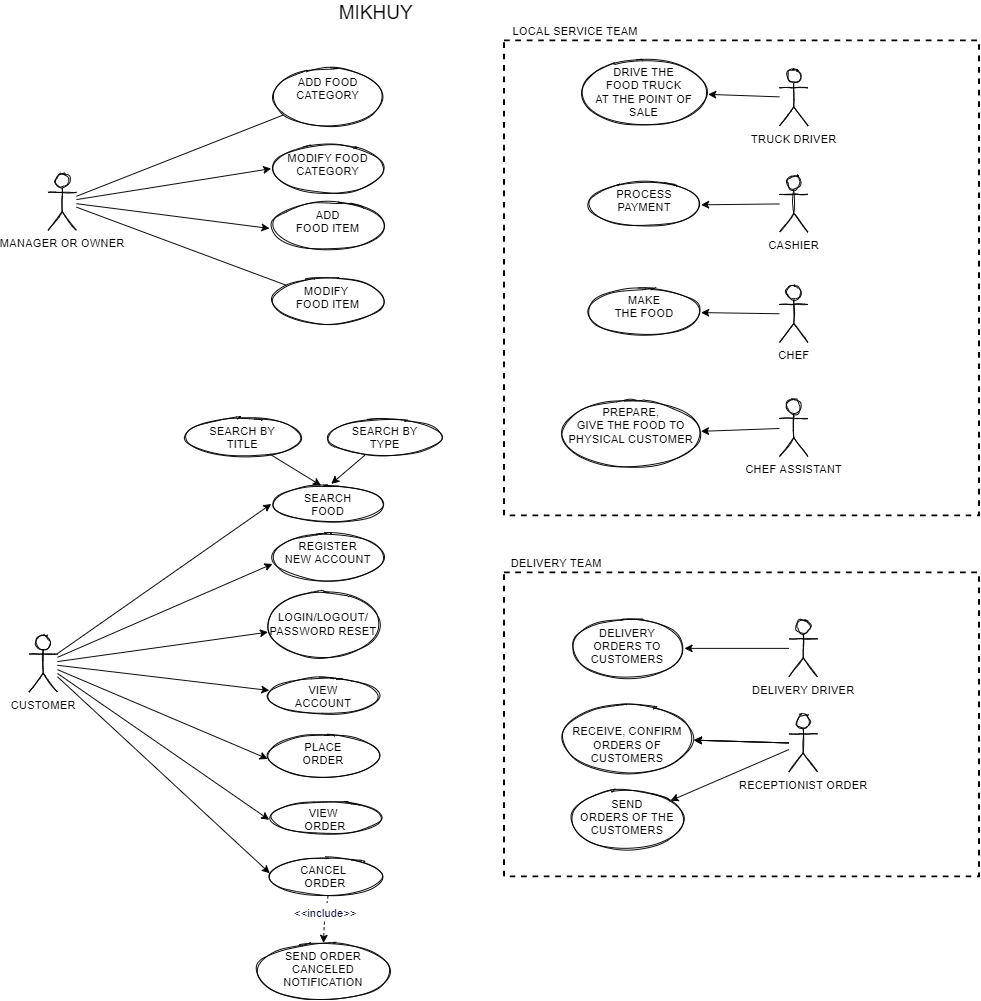

The diagram above was exported from draw.io. Its source (the exported page's mxGraphModel, read from the mxfile embedded in the PNG):
<mxGraphModel dx="1551" dy="1993" grid="1" gridSize="10" guides="1" tooltips="1" connect="1" arrows="1" fold="1" page="1" pageScale="1" pageWidth="1169" pageHeight="827" math="0" shadow="0">
  <root>
    <mxCell id="0" />
    <mxCell id="1" parent="0" />
    <mxCell id="KtPGF00htfcNWFjSC_Gf-41" value="" style="whiteSpace=wrap;html=1;aspect=fixed;fillColor=none;dashed=1;strokeWidth=2;" parent="1" vertex="1">
      <mxGeometry x="530" y="-70" width="500" height="500" as="geometry" />
    </mxCell>
    <mxCell id="ZVtUCfVv1dml8f6awxWP-3" value="" style="rounded=0;orthogonalLoop=1;jettySize=auto;html=1;entryX=0;entryY=0.5;entryDx=0;entryDy=0;" parent="1" source="9g6AFmZuiu7kK_45ur3o-1" target="ZVtUCfVv1dml8f6awxWP-2" edge="1">
      <mxGeometry relative="1" as="geometry" />
    </mxCell>
    <mxCell id="ZVtUCfVv1dml8f6awxWP-37" style="edgeStyle=none;rounded=0;orthogonalLoop=1;jettySize=auto;html=1;entryX=-0.015;entryY=0.559;entryDx=0;entryDy=0;entryPerimeter=0;" parent="1" source="9g6AFmZuiu7kK_45ur3o-1" target="ZVtUCfVv1dml8f6awxWP-36" edge="1">
      <mxGeometry relative="1" as="geometry" />
    </mxCell>
    <mxCell id="KtPGF00htfcNWFjSC_Gf-38" value="" style="edgeStyle=none;rounded=0;orthogonalLoop=1;jettySize=auto;html=1;endArrow=none;endFill=0;" parent="1" source="9g6AFmZuiu7kK_45ur3o-1" target="KtPGF00htfcNWFjSC_Gf-37" edge="1">
      <mxGeometry relative="1" as="geometry" />
    </mxCell>
    <mxCell id="KtPGF00htfcNWFjSC_Gf-40" value="" style="edgeStyle=none;rounded=0;orthogonalLoop=1;jettySize=auto;html=1;endArrow=none;endFill=0;" parent="1" source="9g6AFmZuiu7kK_45ur3o-1" target="KtPGF00htfcNWFjSC_Gf-39" edge="1">
      <mxGeometry relative="1" as="geometry" />
    </mxCell>
    <mxCell id="9g6AFmZuiu7kK_45ur3o-1" value="MANAGER OR OWNER" style="shape=umlActor;verticalLabelPosition=bottom;verticalAlign=top;html=1;outlineConnect=0;sketch=1;rounded=1;fillColor=none;" parent="1" vertex="1">
      <mxGeometry x="50" y="70" width="30" height="60" as="geometry" />
    </mxCell>
    <mxCell id="ZVtUCfVv1dml8f6awxWP-49" value="" style="edgeStyle=none;rounded=0;orthogonalLoop=1;jettySize=auto;html=1;" parent="1" source="9g6AFmZuiu7kK_45ur3o-2" target="ZVtUCfVv1dml8f6awxWP-48" edge="1">
      <mxGeometry relative="1" as="geometry" />
    </mxCell>
    <mxCell id="9g6AFmZuiu7kK_45ur3o-2" value="TRUCK DRIVER" style="shape=umlActor;verticalLabelPosition=bottom;verticalAlign=top;html=1;outlineConnect=0;sketch=1;rounded=1;fillColor=none;" parent="1" vertex="1">
      <mxGeometry x="820" y="-40" width="30" height="60" as="geometry" />
    </mxCell>
    <mxCell id="ZVtUCfVv1dml8f6awxWP-47" value="" style="edgeStyle=none;rounded=0;orthogonalLoop=1;jettySize=auto;html=1;" parent="1" source="9g6AFmZuiu7kK_45ur3o-3" target="ZVtUCfVv1dml8f6awxWP-46" edge="1">
      <mxGeometry relative="1" as="geometry" />
    </mxCell>
    <mxCell id="9g6AFmZuiu7kK_45ur3o-3" value="CASHIER" style="shape=umlActor;verticalLabelPosition=bottom;verticalAlign=top;html=1;outlineConnect=0;sketch=1;rounded=1;fillColor=none;" parent="1" vertex="1">
      <mxGeometry x="820" y="72" width="30" height="60" as="geometry" />
    </mxCell>
    <mxCell id="ZVtUCfVv1dml8f6awxWP-5" value="" style="edgeStyle=none;rounded=0;orthogonalLoop=1;jettySize=auto;html=1;" parent="1" source="9g6AFmZuiu7kK_45ur3o-4" target="ZVtUCfVv1dml8f6awxWP-4" edge="1">
      <mxGeometry relative="1" as="geometry" />
    </mxCell>
    <mxCell id="9g6AFmZuiu7kK_45ur3o-4" value="DELIVERY DRIVER" style="shape=umlActor;verticalLabelPosition=bottom;verticalAlign=top;html=1;outlineConnect=0;sketch=1;rounded=1;fillColor=none;" parent="1" vertex="1">
      <mxGeometry x="830" y="540" width="30" height="60" as="geometry" />
    </mxCell>
    <mxCell id="ZVtUCfVv1dml8f6awxWP-45" value="" style="edgeStyle=none;rounded=0;orthogonalLoop=1;jettySize=auto;html=1;" parent="1" source="9g6AFmZuiu7kK_45ur3o-5" target="ZVtUCfVv1dml8f6awxWP-44" edge="1">
      <mxGeometry relative="1" as="geometry" />
    </mxCell>
    <mxCell id="9g6AFmZuiu7kK_45ur3o-5" value="CHEF" style="shape=umlActor;verticalLabelPosition=bottom;verticalAlign=top;html=1;outlineConnect=0;sketch=1;rounded=1;fillColor=none;" parent="1" vertex="1">
      <mxGeometry x="820" y="188" width="30" height="60" as="geometry" />
    </mxCell>
    <mxCell id="ZVtUCfVv1dml8f6awxWP-51" value="" style="edgeStyle=none;rounded=0;orthogonalLoop=1;jettySize=auto;html=1;" parent="1" source="9g6AFmZuiu7kK_45ur3o-6" target="ZVtUCfVv1dml8f6awxWP-50" edge="1">
      <mxGeometry relative="1" as="geometry" />
    </mxCell>
    <mxCell id="9g6AFmZuiu7kK_45ur3o-6" value="CHEF ASSISTANT" style="shape=umlActor;verticalLabelPosition=bottom;verticalAlign=top;html=1;outlineConnect=0;sketch=1;rounded=1;fillColor=none;" parent="1" vertex="1">
      <mxGeometry x="820" y="308" width="30" height="60" as="geometry" />
    </mxCell>
    <mxCell id="ZVtUCfVv1dml8f6awxWP-39" value="" style="edgeStyle=none;rounded=0;orthogonalLoop=1;jettySize=auto;html=1;" parent="1" source="9g6AFmZuiu7kK_45ur3o-8" target="ZVtUCfVv1dml8f6awxWP-38" edge="1">
      <mxGeometry relative="1" as="geometry" />
    </mxCell>
    <mxCell id="ZVtUCfVv1dml8f6awxWP-40" value="" style="edgeStyle=none;rounded=0;orthogonalLoop=1;jettySize=auto;html=1;" parent="1" source="9g6AFmZuiu7kK_45ur3o-8" target="ZVtUCfVv1dml8f6awxWP-38" edge="1">
      <mxGeometry relative="1" as="geometry" />
    </mxCell>
    <mxCell id="ZVtUCfVv1dml8f6awxWP-41" value="" style="edgeStyle=none;rounded=0;orthogonalLoop=1;jettySize=auto;html=1;" parent="1" source="9g6AFmZuiu7kK_45ur3o-8" target="ZVtUCfVv1dml8f6awxWP-38" edge="1">
      <mxGeometry relative="1" as="geometry" />
    </mxCell>
    <mxCell id="ZVtUCfVv1dml8f6awxWP-43" value="" style="edgeStyle=none;rounded=0;orthogonalLoop=1;jettySize=auto;html=1;" parent="1" source="9g6AFmZuiu7kK_45ur3o-8" target="ZVtUCfVv1dml8f6awxWP-42" edge="1">
      <mxGeometry relative="1" as="geometry" />
    </mxCell>
    <mxCell id="9g6AFmZuiu7kK_45ur3o-8" value="RECEPTIONIST ORDER" style="shape=umlActor;verticalLabelPosition=bottom;verticalAlign=top;html=1;outlineConnect=0;sketch=1;rounded=1;fillColor=none;" parent="1" vertex="1">
      <mxGeometry x="830" y="640" width="30" height="60" as="geometry" />
    </mxCell>
    <mxCell id="ZVtUCfVv1dml8f6awxWP-2" value="MODIFY FOOD&lt;br&gt;CATEGORY" style="ellipse;whiteSpace=wrap;html=1;rounded=1;verticalAlign=top;fillColor=none;sketch=1;" parent="1" vertex="1">
      <mxGeometry x="285" y="40" width="120" height="50" as="geometry" />
    </mxCell>
    <mxCell id="ZVtUCfVv1dml8f6awxWP-4" value="DELIVERY&lt;br&gt;ORDERS TO&lt;br&gt;CUSTOMERS" style="ellipse;whiteSpace=wrap;html=1;rounded=1;verticalAlign=top;fillColor=none;sketch=1;" parent="1" vertex="1">
      <mxGeometry x="600" y="540" width="120" height="60" as="geometry" />
    </mxCell>
    <mxCell id="ZVtUCfVv1dml8f6awxWP-15" value="" style="edgeStyle=none;rounded=0;orthogonalLoop=1;jettySize=auto;html=1;entryX=0.011;entryY=0.572;entryDx=0;entryDy=0;entryPerimeter=0;" parent="1" source="ZVtUCfVv1dml8f6awxWP-10" target="ZVtUCfVv1dml8f6awxWP-14" edge="1">
      <mxGeometry relative="1" as="geometry" />
    </mxCell>
    <mxCell id="ZVtUCfVv1dml8f6awxWP-21" value="" style="edgeStyle=none;rounded=0;orthogonalLoop=1;jettySize=auto;html=1;" parent="1" source="ZVtUCfVv1dml8f6awxWP-10" target="ZVtUCfVv1dml8f6awxWP-20" edge="1">
      <mxGeometry relative="1" as="geometry" />
    </mxCell>
    <mxCell id="ZVtUCfVv1dml8f6awxWP-23" value="" style="edgeStyle=none;rounded=0;orthogonalLoop=1;jettySize=auto;html=1;entryX=0.008;entryY=0.417;entryDx=0;entryDy=0;entryPerimeter=0;" parent="1" source="ZVtUCfVv1dml8f6awxWP-10" target="ZVtUCfVv1dml8f6awxWP-22" edge="1">
      <mxGeometry relative="1" as="geometry" />
    </mxCell>
    <mxCell id="ZVtUCfVv1dml8f6awxWP-29" value="" style="edgeStyle=none;rounded=0;orthogonalLoop=1;jettySize=auto;html=1;entryX=0.025;entryY=0.358;entryDx=0;entryDy=0;entryPerimeter=0;" parent="1" source="ZVtUCfVv1dml8f6awxWP-10" target="ZVtUCfVv1dml8f6awxWP-28" edge="1">
      <mxGeometry relative="1" as="geometry" />
    </mxCell>
    <mxCell id="ZVtUCfVv1dml8f6awxWP-31" value="" style="edgeStyle=none;rounded=0;orthogonalLoop=1;jettySize=auto;html=1;entryX=0;entryY=0.5;entryDx=0;entryDy=0;" parent="1" source="ZVtUCfVv1dml8f6awxWP-10" target="ZVtUCfVv1dml8f6awxWP-30" edge="1">
      <mxGeometry relative="1" as="geometry" />
    </mxCell>
    <mxCell id="ZVtUCfVv1dml8f6awxWP-33" value="" style="edgeStyle=none;rounded=0;orthogonalLoop=1;jettySize=auto;html=1;entryX=0.003;entryY=0.568;entryDx=0;entryDy=0;entryPerimeter=0;" parent="1" source="ZVtUCfVv1dml8f6awxWP-10" target="ZVtUCfVv1dml8f6awxWP-32" edge="1">
      <mxGeometry relative="1" as="geometry" />
    </mxCell>
    <mxCell id="ZVtUCfVv1dml8f6awxWP-35" value="" style="edgeStyle=none;rounded=0;orthogonalLoop=1;jettySize=auto;html=1;entryX=0.011;entryY=0.642;entryDx=0;entryDy=0;entryPerimeter=0;" parent="1" source="ZVtUCfVv1dml8f6awxWP-10" target="ZVtUCfVv1dml8f6awxWP-34" edge="1">
      <mxGeometry relative="1" as="geometry" />
    </mxCell>
    <mxCell id="ZVtUCfVv1dml8f6awxWP-10" value="CUSTOMER" style="shape=umlActor;verticalLabelPosition=bottom;verticalAlign=top;html=1;outlineConnect=0;sketch=1;rounded=1;fillColor=none;" parent="1" vertex="1">
      <mxGeometry x="30" y="556" width="30" height="60" as="geometry" />
    </mxCell>
    <mxCell id="ZVtUCfVv1dml8f6awxWP-14" value="PLACE&lt;br&gt;ORDER" style="ellipse;whiteSpace=wrap;html=1;rounded=1;verticalAlign=top;fillColor=none;sketch=1;" parent="1" vertex="1">
      <mxGeometry x="280" y="660" width="120" height="46" as="geometry" />
    </mxCell>
    <mxCell id="ZVtUCfVv1dml8f6awxWP-20" value="&lt;br&gt;LOGIN/LOGOUT/&lt;br&gt;PASSWORD RESET" style="ellipse;whiteSpace=wrap;html=1;rounded=1;verticalAlign=top;fillColor=none;sketch=1;" parent="1" vertex="1">
      <mxGeometry x="280" y="510" width="120" height="70" as="geometry" />
    </mxCell>
    <mxCell id="KtPGF00htfcNWFjSC_Gf-12" style="edgeStyle=none;rounded=0;orthogonalLoop=1;jettySize=auto;html=1;entryX=0.5;entryY=0;entryDx=0;entryDy=0;dashed=1;exitX=0.481;exitY=0.983;exitDx=0;exitDy=0;exitPerimeter=0;startArrow=none;" parent="1" source="KtPGF00htfcNWFjSC_Gf-9" target="KtPGF00htfcNWFjSC_Gf-8" edge="1">
      <mxGeometry relative="1" as="geometry" />
    </mxCell>
    <mxCell id="ZVtUCfVv1dml8f6awxWP-22" value="CANCEL &lt;br&gt;ORDER" style="ellipse;whiteSpace=wrap;html=1;rounded=1;verticalAlign=top;fillColor=none;sketch=1;" parent="1" vertex="1">
      <mxGeometry x="282.5" y="790" width="120" height="40" as="geometry" />
    </mxCell>
    <mxCell id="ZVtUCfVv1dml8f6awxWP-28" value="VIEW&lt;br&gt;ACCOUNT" style="ellipse;whiteSpace=wrap;html=1;rounded=1;verticalAlign=top;fillColor=none;sketch=1;" parent="1" vertex="1">
      <mxGeometry x="280" y="600" width="120" height="40" as="geometry" />
    </mxCell>
    <mxCell id="ZVtUCfVv1dml8f6awxWP-30" value="SEARCH&lt;br&gt;FOOD" style="ellipse;whiteSpace=wrap;html=1;rounded=1;verticalAlign=top;fillColor=none;sketch=1;" parent="1" vertex="1">
      <mxGeometry x="285" y="398" width="120" height="40" as="geometry" />
    </mxCell>
    <mxCell id="ZVtUCfVv1dml8f6awxWP-32" value="VIEW&amp;nbsp;&lt;br&gt;ORDER" style="ellipse;whiteSpace=wrap;html=1;rounded=1;verticalAlign=top;fillColor=none;sketch=1;" parent="1" vertex="1">
      <mxGeometry x="282.5" y="730" width="120" height="36" as="geometry" />
    </mxCell>
    <mxCell id="ZVtUCfVv1dml8f6awxWP-34" value="REGISTER&lt;br&gt;NEW ACCOUNT" style="ellipse;whiteSpace=wrap;html=1;rounded=1;verticalAlign=top;fillColor=none;sketch=1;" parent="1" vertex="1">
      <mxGeometry x="285" y="449" width="120" height="50" as="geometry" />
    </mxCell>
    <mxCell id="ZVtUCfVv1dml8f6awxWP-36" value="ADD&lt;br&gt;FOOD ITEM" style="ellipse;whiteSpace=wrap;html=1;rounded=1;verticalAlign=top;fillColor=none;sketch=1;" parent="1" vertex="1">
      <mxGeometry x="285" y="100" width="120" height="50" as="geometry" />
    </mxCell>
    <mxCell id="ZVtUCfVv1dml8f6awxWP-38" value="&lt;br&gt;RECEIVE, CONFIRM&lt;br&gt;ORDERS OF&lt;br&gt;CUSTOMERS" style="ellipse;whiteSpace=wrap;html=1;rounded=1;verticalAlign=top;fillColor=none;sketch=1;" parent="1" vertex="1">
      <mxGeometry x="590" y="630" width="140" height="70" as="geometry" />
    </mxCell>
    <mxCell id="ZVtUCfVv1dml8f6awxWP-42" value="SEND&lt;br&gt;ORDERS OF THE&lt;br&gt;CUSTOMERS" style="ellipse;whiteSpace=wrap;html=1;rounded=1;verticalAlign=top;fillColor=none;sketch=1;" parent="1" vertex="1">
      <mxGeometry x="600" y="720" width="120" height="60" as="geometry" />
    </mxCell>
    <mxCell id="ZVtUCfVv1dml8f6awxWP-44" value="MAKE&lt;br&gt;THE FOOD" style="ellipse;whiteSpace=wrap;html=1;rounded=1;verticalAlign=top;fillColor=none;sketch=1;" parent="1" vertex="1">
      <mxGeometry x="617.5" y="190" width="120" height="52" as="geometry" />
    </mxCell>
    <mxCell id="ZVtUCfVv1dml8f6awxWP-46" value="PROCESS&lt;br&gt;PAYMENT" style="ellipse;whiteSpace=wrap;html=1;rounded=1;verticalAlign=top;fillColor=none;sketch=1;" parent="1" vertex="1">
      <mxGeometry x="617.5" y="78" width="120" height="48" as="geometry" />
    </mxCell>
    <mxCell id="ZVtUCfVv1dml8f6awxWP-48" value="DRIVE THE&lt;br&gt;FOOD TRUCK&lt;br&gt;AT THE POINT OF&lt;br&gt;SALE" style="ellipse;whiteSpace=wrap;html=1;rounded=1;verticalAlign=top;fillColor=none;sketch=1;" parent="1" vertex="1">
      <mxGeometry x="610" y="-50" width="135" height="70" as="geometry" />
    </mxCell>
    <mxCell id="ZVtUCfVv1dml8f6awxWP-50" value="PREPARE,&lt;br&gt;GIVE THE FOOD TO&lt;br&gt;PHYSICAL CUSTOMER" style="ellipse;whiteSpace=wrap;html=1;rounded=1;verticalAlign=top;fillColor=none;sketch=1;" parent="1" vertex="1">
      <mxGeometry x="590" y="308" width="147.5" height="72" as="geometry" />
    </mxCell>
    <mxCell id="KtPGF00htfcNWFjSC_Gf-6" style="rounded=0;orthogonalLoop=1;jettySize=auto;html=1;entryX=0.437;entryY=0.014;entryDx=0;entryDy=0;entryPerimeter=0;" parent="1" source="KtPGF00htfcNWFjSC_Gf-2" target="ZVtUCfVv1dml8f6awxWP-30" edge="1">
      <mxGeometry relative="1" as="geometry" />
    </mxCell>
    <mxCell id="KtPGF00htfcNWFjSC_Gf-2" value="SEARCH BY&lt;br&gt;TITLE" style="ellipse;whiteSpace=wrap;html=1;rounded=1;verticalAlign=top;fillColor=none;sketch=1;" parent="1" vertex="1">
      <mxGeometry x="195" y="328" width="120" height="40" as="geometry" />
    </mxCell>
    <mxCell id="KtPGF00htfcNWFjSC_Gf-7" style="edgeStyle=none;rounded=0;orthogonalLoop=1;jettySize=auto;html=1;entryX=0.527;entryY=-0.03;entryDx=0;entryDy=0;entryPerimeter=0;" parent="1" source="KtPGF00htfcNWFjSC_Gf-4" target="ZVtUCfVv1dml8f6awxWP-30" edge="1">
      <mxGeometry relative="1" as="geometry" />
    </mxCell>
    <mxCell id="KtPGF00htfcNWFjSC_Gf-4" value="SEARCH BY&lt;br&gt;TYPE" style="ellipse;whiteSpace=wrap;html=1;rounded=1;verticalAlign=top;fillColor=none;sketch=1;" parent="1" vertex="1">
      <mxGeometry x="345" y="328" width="120" height="40" as="geometry" />
    </mxCell>
    <mxCell id="KtPGF00htfcNWFjSC_Gf-8" value="SEND ORDER&lt;br&gt;CANCELED NOTIFICATION" style="ellipse;whiteSpace=wrap;html=1;rounded=1;verticalAlign=top;fillColor=none;sketch=1;" parent="1" vertex="1">
      <mxGeometry x="270" y="880" width="140" height="60" as="geometry" />
    </mxCell>
    <mxCell id="KtPGF00htfcNWFjSC_Gf-9" value="&lt;font color=&quot;#000033&quot;&gt;&amp;lt;&amp;lt;include&amp;gt;&amp;gt;&lt;/font&gt;" style="text;html=1;align=center;verticalAlign=middle;resizable=0;points=[];autosize=1;strokeColor=none;" parent="1" vertex="1">
      <mxGeometry x="302.5" y="838" width="80" height="20" as="geometry" />
    </mxCell>
    <mxCell id="KtPGF00htfcNWFjSC_Gf-19" value="" style="edgeStyle=none;rounded=0;orthogonalLoop=1;jettySize=auto;html=1;dashed=1;exitX=0.519;exitY=1.008;exitDx=0;exitDy=0;exitPerimeter=0;endArrow=none;" parent="1" source="ZVtUCfVv1dml8f6awxWP-22" target="KtPGF00htfcNWFjSC_Gf-9" edge="1">
      <mxGeometry relative="1" as="geometry">
        <mxPoint x="344.7800000000001" y="830.3199999999999" as="sourcePoint" />
        <mxPoint x="376.9" y="872.6800000000001" as="targetPoint" />
      </mxGeometry>
    </mxCell>
    <mxCell id="KtPGF00htfcNWFjSC_Gf-37" value="MODIFY&amp;nbsp;&lt;br&gt;FOOD ITEM" style="ellipse;whiteSpace=wrap;html=1;rounded=1;verticalAlign=top;fillColor=none;sketch=1;" parent="1" vertex="1">
      <mxGeometry x="285" y="180" width="120" height="48" as="geometry" />
    </mxCell>
    <mxCell id="KtPGF00htfcNWFjSC_Gf-39" value="ADD FOOD CATEGORY" style="ellipse;whiteSpace=wrap;html=1;rounded=1;verticalAlign=top;fillColor=none;sketch=1;" parent="1" vertex="1">
      <mxGeometry x="285" y="-40" width="120" height="60" as="geometry" />
    </mxCell>
    <mxCell id="wKtiK6gu8y-qJlNmuOUt-2" value="" style="rounded=0;whiteSpace=wrap;html=1;strokeWidth=2;fillColor=none;dashed=1;" vertex="1" parent="1">
      <mxGeometry x="530" y="490" width="500" height="320" as="geometry" />
    </mxCell>
    <mxCell id="wKtiK6gu8y-qJlNmuOUt-3" value="DELIVERY TEAM" style="text;html=1;align=center;verticalAlign=middle;resizable=0;points=[];autosize=1;strokeColor=none;" vertex="1" parent="1">
      <mxGeometry x="530" y="470" width="110" height="20" as="geometry" />
    </mxCell>
    <mxCell id="wKtiK6gu8y-qJlNmuOUt-4" value="LOCAL SERVICE TEAM" style="text;html=1;align=center;verticalAlign=middle;resizable=0;points=[];autosize=1;strokeColor=none;" vertex="1" parent="1">
      <mxGeometry x="530" y="-90" width="150" height="20" as="geometry" />
    </mxCell>
    <mxCell id="wKtiK6gu8y-qJlNmuOUt-5" value="&lt;font style=&quot;font-size: 20px&quot;&gt;MIKHUY&lt;/font&gt;" style="text;html=1;align=center;verticalAlign=middle;resizable=0;points=[];autosize=1;strokeColor=none;" vertex="1" parent="1">
      <mxGeometry x="350" y="-110" width="90" height="20" as="geometry" />
    </mxCell>
  </root>
</mxGraphModel>